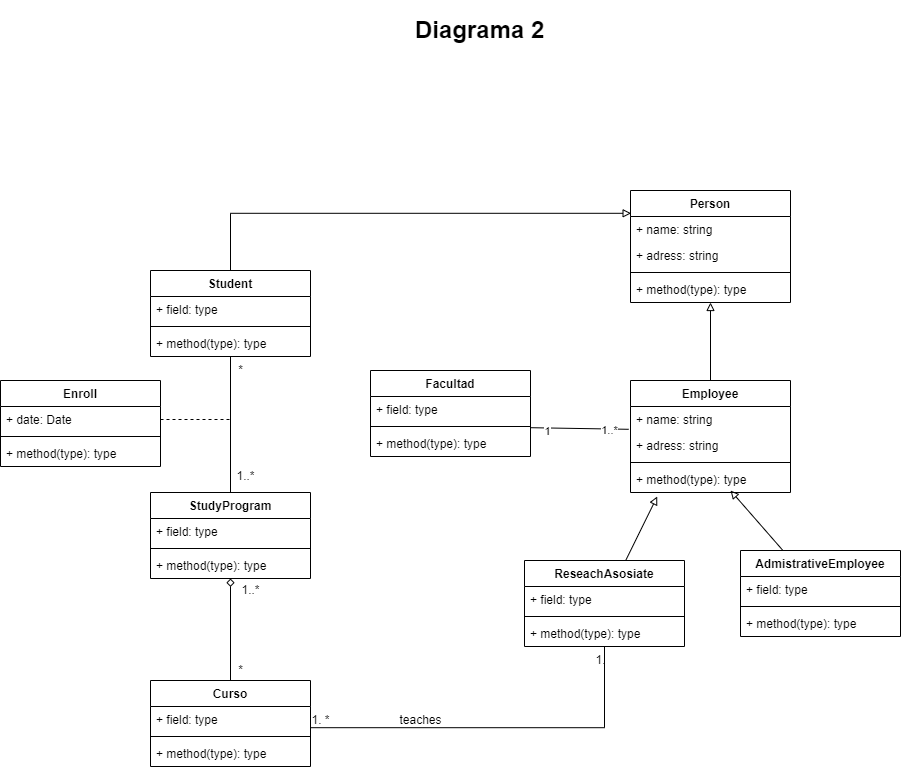

The diagram above was exported from draw.io. Its source (the exported page's mxGraphModel, read from the mxfile embedded in the PNG):
<mxGraphModel dx="1335" dy="742" grid="1" gridSize="10" guides="1" tooltips="1" connect="1" arrows="1" fold="1" page="1" pageScale="1" pageWidth="827" pageHeight="1169" math="0" shadow="0">
  <root>
    <mxCell id="0" />
    <mxCell id="1" parent="0" />
    <mxCell id="QUfXDTX2zmaT8sCgf0Pp-1" style="edgeStyle=none;rounded=0;orthogonalLoop=1;jettySize=auto;html=1;endArrow=block;endFill=0;entryX=0.625;entryY=0.923;entryDx=0;entryDy=0;entryPerimeter=0;" edge="1" parent="1" source="QUfXDTX2zmaT8sCgf0Pp-2" target="QUfXDTX2zmaT8sCgf0Pp-44">
      <mxGeometry relative="1" as="geometry" />
    </mxCell>
    <mxCell id="QUfXDTX2zmaT8sCgf0Pp-2" value="AdmistrativeEmployee" style="swimlane;fontStyle=1;align=center;verticalAlign=top;childLayout=stackLayout;horizontal=1;startSize=26;horizontalStack=0;resizeParent=1;resizeParentMax=0;resizeLast=0;collapsible=1;marginBottom=0;" vertex="1" parent="1">
      <mxGeometry x="940" y="550" width="160" height="86" as="geometry" />
    </mxCell>
    <mxCell id="QUfXDTX2zmaT8sCgf0Pp-3" value="+ field: type" style="text;strokeColor=none;fillColor=none;align=left;verticalAlign=top;spacingLeft=4;spacingRight=4;overflow=hidden;rotatable=0;points=[[0,0.5],[1,0.5]];portConstraint=eastwest;" vertex="1" parent="QUfXDTX2zmaT8sCgf0Pp-2">
      <mxGeometry y="26" width="160" height="26" as="geometry" />
    </mxCell>
    <mxCell id="QUfXDTX2zmaT8sCgf0Pp-4" value="" style="line;strokeWidth=1;fillColor=none;align=left;verticalAlign=middle;spacingTop=-1;spacingLeft=3;spacingRight=3;rotatable=0;labelPosition=right;points=[];portConstraint=eastwest;" vertex="1" parent="QUfXDTX2zmaT8sCgf0Pp-2">
      <mxGeometry y="52" width="160" height="8" as="geometry" />
    </mxCell>
    <mxCell id="QUfXDTX2zmaT8sCgf0Pp-5" value="+ method(type): type" style="text;strokeColor=none;fillColor=none;align=left;verticalAlign=top;spacingLeft=4;spacingRight=4;overflow=hidden;rotatable=0;points=[[0,0.5],[1,0.5]];portConstraint=eastwest;" vertex="1" parent="QUfXDTX2zmaT8sCgf0Pp-2">
      <mxGeometry y="60" width="160" height="26" as="geometry" />
    </mxCell>
    <mxCell id="QUfXDTX2zmaT8sCgf0Pp-6" style="edgeStyle=none;rounded=0;orthogonalLoop=1;jettySize=auto;html=1;endArrow=none;endFill=0;" edge="1" parent="1" source="QUfXDTX2zmaT8sCgf0Pp-8" target="QUfXDTX2zmaT8sCgf0Pp-27">
      <mxGeometry relative="1" as="geometry" />
    </mxCell>
    <mxCell id="QUfXDTX2zmaT8sCgf0Pp-7" style="edgeStyle=orthogonalEdgeStyle;rounded=0;orthogonalLoop=1;jettySize=auto;html=1;endArrow=block;endFill=0;entryX=0.004;entryY=-0.123;entryDx=0;entryDy=0;entryPerimeter=0;" edge="1" parent="1" source="QUfXDTX2zmaT8sCgf0Pp-8" target="QUfXDTX2zmaT8sCgf0Pp-35">
      <mxGeometry relative="1" as="geometry" />
    </mxCell>
    <mxCell id="QUfXDTX2zmaT8sCgf0Pp-8" value="Student" style="swimlane;fontStyle=1;align=center;verticalAlign=top;childLayout=stackLayout;horizontal=1;startSize=26;horizontalStack=0;resizeParent=1;resizeParentMax=0;resizeLast=0;collapsible=1;marginBottom=0;" vertex="1" parent="1">
      <mxGeometry x="350" y="270" width="160" height="86" as="geometry" />
    </mxCell>
    <mxCell id="QUfXDTX2zmaT8sCgf0Pp-9" value="+ field: type" style="text;strokeColor=none;fillColor=none;align=left;verticalAlign=top;spacingLeft=4;spacingRight=4;overflow=hidden;rotatable=0;points=[[0,0.5],[1,0.5]];portConstraint=eastwest;" vertex="1" parent="QUfXDTX2zmaT8sCgf0Pp-8">
      <mxGeometry y="26" width="160" height="26" as="geometry" />
    </mxCell>
    <mxCell id="QUfXDTX2zmaT8sCgf0Pp-10" value="" style="line;strokeWidth=1;fillColor=none;align=left;verticalAlign=middle;spacingTop=-1;spacingLeft=3;spacingRight=3;rotatable=0;labelPosition=right;points=[];portConstraint=eastwest;" vertex="1" parent="QUfXDTX2zmaT8sCgf0Pp-8">
      <mxGeometry y="52" width="160" height="8" as="geometry" />
    </mxCell>
    <mxCell id="QUfXDTX2zmaT8sCgf0Pp-11" value="+ method(type): type" style="text;strokeColor=none;fillColor=none;align=left;verticalAlign=top;spacingLeft=4;spacingRight=4;overflow=hidden;rotatable=0;points=[[0,0.5],[1,0.5]];portConstraint=eastwest;" vertex="1" parent="QUfXDTX2zmaT8sCgf0Pp-8">
      <mxGeometry y="60" width="160" height="26" as="geometry" />
    </mxCell>
    <mxCell id="QUfXDTX2zmaT8sCgf0Pp-12" value="Facultad" style="swimlane;fontStyle=1;align=center;verticalAlign=top;childLayout=stackLayout;horizontal=1;startSize=26;horizontalStack=0;resizeParent=1;resizeParentMax=0;resizeLast=0;collapsible=1;marginBottom=0;" vertex="1" parent="1">
      <mxGeometry x="570" y="370" width="160" height="86" as="geometry" />
    </mxCell>
    <mxCell id="QUfXDTX2zmaT8sCgf0Pp-13" value="+ field: type" style="text;strokeColor=none;fillColor=none;align=left;verticalAlign=top;spacingLeft=4;spacingRight=4;overflow=hidden;rotatable=0;points=[[0,0.5],[1,0.5]];portConstraint=eastwest;" vertex="1" parent="QUfXDTX2zmaT8sCgf0Pp-12">
      <mxGeometry y="26" width="160" height="26" as="geometry" />
    </mxCell>
    <mxCell id="QUfXDTX2zmaT8sCgf0Pp-14" value="" style="line;strokeWidth=1;fillColor=none;align=left;verticalAlign=middle;spacingTop=-1;spacingLeft=3;spacingRight=3;rotatable=0;labelPosition=right;points=[];portConstraint=eastwest;" vertex="1" parent="QUfXDTX2zmaT8sCgf0Pp-12">
      <mxGeometry y="52" width="160" height="8" as="geometry" />
    </mxCell>
    <mxCell id="QUfXDTX2zmaT8sCgf0Pp-15" value="+ method(type): type" style="text;strokeColor=none;fillColor=none;align=left;verticalAlign=top;spacingLeft=4;spacingRight=4;overflow=hidden;rotatable=0;points=[[0,0.5],[1,0.5]];portConstraint=eastwest;" vertex="1" parent="QUfXDTX2zmaT8sCgf0Pp-12">
      <mxGeometry y="60" width="160" height="26" as="geometry" />
    </mxCell>
    <mxCell id="QUfXDTX2zmaT8sCgf0Pp-16" style="rounded=0;orthogonalLoop=1;jettySize=auto;html=1;entryX=1.004;entryY=0.815;entryDx=0;entryDy=0;entryPerimeter=0;endArrow=none;endFill=0;edgeStyle=orthogonalEdgeStyle;" edge="1" parent="1" source="QUfXDTX2zmaT8sCgf0Pp-18" target="QUfXDTX2zmaT8sCgf0Pp-24">
      <mxGeometry relative="1" as="geometry" />
    </mxCell>
    <mxCell id="QUfXDTX2zmaT8sCgf0Pp-17" style="edgeStyle=none;rounded=0;orthogonalLoop=1;jettySize=auto;html=1;endArrow=block;endFill=0;entryX=0.167;entryY=1.154;entryDx=0;entryDy=0;entryPerimeter=0;" edge="1" parent="1" source="QUfXDTX2zmaT8sCgf0Pp-18" target="QUfXDTX2zmaT8sCgf0Pp-44">
      <mxGeometry relative="1" as="geometry" />
    </mxCell>
    <mxCell id="QUfXDTX2zmaT8sCgf0Pp-18" value="ReseachAsosiate" style="swimlane;fontStyle=1;align=center;verticalAlign=top;childLayout=stackLayout;horizontal=1;startSize=26;horizontalStack=0;resizeParent=1;resizeParentMax=0;resizeLast=0;collapsible=1;marginBottom=0;" vertex="1" parent="1">
      <mxGeometry x="724" y="560" width="160" height="86" as="geometry" />
    </mxCell>
    <mxCell id="QUfXDTX2zmaT8sCgf0Pp-19" value="+ field: type" style="text;strokeColor=none;fillColor=none;align=left;verticalAlign=top;spacingLeft=4;spacingRight=4;overflow=hidden;rotatable=0;points=[[0,0.5],[1,0.5]];portConstraint=eastwest;" vertex="1" parent="QUfXDTX2zmaT8sCgf0Pp-18">
      <mxGeometry y="26" width="160" height="26" as="geometry" />
    </mxCell>
    <mxCell id="QUfXDTX2zmaT8sCgf0Pp-20" value="" style="line;strokeWidth=1;fillColor=none;align=left;verticalAlign=middle;spacingTop=-1;spacingLeft=3;spacingRight=3;rotatable=0;labelPosition=right;points=[];portConstraint=eastwest;" vertex="1" parent="QUfXDTX2zmaT8sCgf0Pp-18">
      <mxGeometry y="52" width="160" height="8" as="geometry" />
    </mxCell>
    <mxCell id="QUfXDTX2zmaT8sCgf0Pp-21" value="+ method(type): type" style="text;strokeColor=none;fillColor=none;align=left;verticalAlign=top;spacingLeft=4;spacingRight=4;overflow=hidden;rotatable=0;points=[[0,0.5],[1,0.5]];portConstraint=eastwest;" vertex="1" parent="QUfXDTX2zmaT8sCgf0Pp-18">
      <mxGeometry y="60" width="160" height="26" as="geometry" />
    </mxCell>
    <mxCell id="QUfXDTX2zmaT8sCgf0Pp-22" style="rounded=0;orthogonalLoop=1;jettySize=auto;html=1;endArrow=diamond;endFill=0;" edge="1" parent="1" source="QUfXDTX2zmaT8sCgf0Pp-23" target="QUfXDTX2zmaT8sCgf0Pp-30">
      <mxGeometry relative="1" as="geometry" />
    </mxCell>
    <mxCell id="QUfXDTX2zmaT8sCgf0Pp-23" value="Curso" style="swimlane;fontStyle=1;align=center;verticalAlign=top;childLayout=stackLayout;horizontal=1;startSize=26;horizontalStack=0;resizeParent=1;resizeParentMax=0;resizeLast=0;collapsible=1;marginBottom=0;" vertex="1" parent="1">
      <mxGeometry x="350" y="680" width="160" height="86" as="geometry" />
    </mxCell>
    <mxCell id="QUfXDTX2zmaT8sCgf0Pp-24" value="+ field: type" style="text;strokeColor=none;fillColor=none;align=left;verticalAlign=top;spacingLeft=4;spacingRight=4;overflow=hidden;rotatable=0;points=[[0,0.5],[1,0.5]];portConstraint=eastwest;" vertex="1" parent="QUfXDTX2zmaT8sCgf0Pp-23">
      <mxGeometry y="26" width="160" height="26" as="geometry" />
    </mxCell>
    <mxCell id="QUfXDTX2zmaT8sCgf0Pp-25" value="" style="line;strokeWidth=1;fillColor=none;align=left;verticalAlign=middle;spacingTop=-1;spacingLeft=3;spacingRight=3;rotatable=0;labelPosition=right;points=[];portConstraint=eastwest;" vertex="1" parent="QUfXDTX2zmaT8sCgf0Pp-23">
      <mxGeometry y="52" width="160" height="8" as="geometry" />
    </mxCell>
    <mxCell id="QUfXDTX2zmaT8sCgf0Pp-26" value="+ method(type): type" style="text;strokeColor=none;fillColor=none;align=left;verticalAlign=top;spacingLeft=4;spacingRight=4;overflow=hidden;rotatable=0;points=[[0,0.5],[1,0.5]];portConstraint=eastwest;" vertex="1" parent="QUfXDTX2zmaT8sCgf0Pp-23">
      <mxGeometry y="60" width="160" height="26" as="geometry" />
    </mxCell>
    <mxCell id="QUfXDTX2zmaT8sCgf0Pp-27" value="StudyProgram" style="swimlane;fontStyle=1;align=center;verticalAlign=top;childLayout=stackLayout;horizontal=1;startSize=26;horizontalStack=0;resizeParent=1;resizeParentMax=0;resizeLast=0;collapsible=1;marginBottom=0;" vertex="1" parent="1">
      <mxGeometry x="350" y="492" width="160" height="86" as="geometry" />
    </mxCell>
    <mxCell id="QUfXDTX2zmaT8sCgf0Pp-28" value="+ field: type" style="text;strokeColor=none;fillColor=none;align=left;verticalAlign=top;spacingLeft=4;spacingRight=4;overflow=hidden;rotatable=0;points=[[0,0.5],[1,0.5]];portConstraint=eastwest;" vertex="1" parent="QUfXDTX2zmaT8sCgf0Pp-27">
      <mxGeometry y="26" width="160" height="26" as="geometry" />
    </mxCell>
    <mxCell id="QUfXDTX2zmaT8sCgf0Pp-29" value="" style="line;strokeWidth=1;fillColor=none;align=left;verticalAlign=middle;spacingTop=-1;spacingLeft=3;spacingRight=3;rotatable=0;labelPosition=right;points=[];portConstraint=eastwest;" vertex="1" parent="QUfXDTX2zmaT8sCgf0Pp-27">
      <mxGeometry y="52" width="160" height="8" as="geometry" />
    </mxCell>
    <mxCell id="QUfXDTX2zmaT8sCgf0Pp-30" value="+ method(type): type" style="text;strokeColor=none;fillColor=none;align=left;verticalAlign=top;spacingLeft=4;spacingRight=4;overflow=hidden;rotatable=0;points=[[0,0.5],[1,0.5]];portConstraint=eastwest;" vertex="1" parent="QUfXDTX2zmaT8sCgf0Pp-27">
      <mxGeometry y="60" width="160" height="26" as="geometry" />
    </mxCell>
    <mxCell id="QUfXDTX2zmaT8sCgf0Pp-31" style="edgeStyle=none;rounded=0;orthogonalLoop=1;jettySize=auto;html=1;entryX=0.999;entryY=-0.108;entryDx=0;entryDy=0;entryPerimeter=0;endArrow=none;endFill=0;exitX=-0.011;exitY=-0.123;exitDx=0;exitDy=0;exitPerimeter=0;" edge="1" parent="1" source="QUfXDTX2zmaT8sCgf0Pp-42" target="QUfXDTX2zmaT8sCgf0Pp-15">
      <mxGeometry relative="1" as="geometry" />
    </mxCell>
    <mxCell id="QUfXDTX2zmaT8sCgf0Pp-32" value="1" style="edgeLabel;html=1;align=center;verticalAlign=middle;resizable=0;points=[];" vertex="1" connectable="0" parent="QUfXDTX2zmaT8sCgf0Pp-31">
      <mxGeometry x="0.6665" y="3" relative="1" as="geometry">
        <mxPoint as="offset" />
      </mxGeometry>
    </mxCell>
    <mxCell id="QUfXDTX2zmaT8sCgf0Pp-33" value="1..*" style="edgeLabel;html=1;align=center;verticalAlign=middle;resizable=0;points=[];" vertex="1" connectable="0" parent="QUfXDTX2zmaT8sCgf0Pp-31">
      <mxGeometry x="-0.593" y="1" relative="1" as="geometry">
        <mxPoint as="offset" />
      </mxGeometry>
    </mxCell>
    <mxCell id="QUfXDTX2zmaT8sCgf0Pp-34" value="Person" style="swimlane;fontStyle=1;align=center;verticalAlign=top;childLayout=stackLayout;horizontal=1;startSize=26;horizontalStack=0;resizeParent=1;resizeParentMax=0;resizeLast=0;collapsible=1;marginBottom=0;" vertex="1" parent="1">
      <mxGeometry x="830" y="190" width="160" height="112" as="geometry" />
    </mxCell>
    <mxCell id="QUfXDTX2zmaT8sCgf0Pp-35" value="+ name: string" style="text;strokeColor=none;fillColor=none;align=left;verticalAlign=top;spacingLeft=4;spacingRight=4;overflow=hidden;rotatable=0;points=[[0,0.5],[1,0.5]];portConstraint=eastwest;" vertex="1" parent="QUfXDTX2zmaT8sCgf0Pp-34">
      <mxGeometry y="26" width="160" height="26" as="geometry" />
    </mxCell>
    <mxCell id="QUfXDTX2zmaT8sCgf0Pp-36" value="+ adress: string" style="text;strokeColor=none;fillColor=none;align=left;verticalAlign=top;spacingLeft=4;spacingRight=4;overflow=hidden;rotatable=0;points=[[0,0.5],[1,0.5]];portConstraint=eastwest;" vertex="1" parent="QUfXDTX2zmaT8sCgf0Pp-34">
      <mxGeometry y="52" width="160" height="26" as="geometry" />
    </mxCell>
    <mxCell id="QUfXDTX2zmaT8sCgf0Pp-37" value="" style="line;strokeWidth=1;fillColor=none;align=left;verticalAlign=middle;spacingTop=-1;spacingLeft=3;spacingRight=3;rotatable=0;labelPosition=right;points=[];portConstraint=eastwest;" vertex="1" parent="QUfXDTX2zmaT8sCgf0Pp-34">
      <mxGeometry y="78" width="160" height="8" as="geometry" />
    </mxCell>
    <mxCell id="QUfXDTX2zmaT8sCgf0Pp-38" value="+ method(type): type" style="text;strokeColor=none;fillColor=none;align=left;verticalAlign=top;spacingLeft=4;spacingRight=4;overflow=hidden;rotatable=0;points=[[0,0.5],[1,0.5]];portConstraint=eastwest;" vertex="1" parent="QUfXDTX2zmaT8sCgf0Pp-34">
      <mxGeometry y="86" width="160" height="26" as="geometry" />
    </mxCell>
    <mxCell id="QUfXDTX2zmaT8sCgf0Pp-39" style="edgeStyle=none;rounded=0;orthogonalLoop=1;jettySize=auto;html=1;endArrow=block;endFill=0;" edge="1" parent="1" source="QUfXDTX2zmaT8sCgf0Pp-40" target="QUfXDTX2zmaT8sCgf0Pp-38">
      <mxGeometry relative="1" as="geometry" />
    </mxCell>
    <mxCell id="QUfXDTX2zmaT8sCgf0Pp-40" value="Employee" style="swimlane;fontStyle=1;align=center;verticalAlign=top;childLayout=stackLayout;horizontal=1;startSize=26;horizontalStack=0;resizeParent=1;resizeParentMax=0;resizeLast=0;collapsible=1;marginBottom=0;" vertex="1" parent="1">
      <mxGeometry x="830" y="380" width="160" height="112" as="geometry" />
    </mxCell>
    <mxCell id="QUfXDTX2zmaT8sCgf0Pp-41" value="+ name: string" style="text;strokeColor=none;fillColor=none;align=left;verticalAlign=top;spacingLeft=4;spacingRight=4;overflow=hidden;rotatable=0;points=[[0,0.5],[1,0.5]];portConstraint=eastwest;" vertex="1" parent="QUfXDTX2zmaT8sCgf0Pp-40">
      <mxGeometry y="26" width="160" height="26" as="geometry" />
    </mxCell>
    <mxCell id="QUfXDTX2zmaT8sCgf0Pp-42" value="+ adress: string" style="text;strokeColor=none;fillColor=none;align=left;verticalAlign=top;spacingLeft=4;spacingRight=4;overflow=hidden;rotatable=0;points=[[0,0.5],[1,0.5]];portConstraint=eastwest;" vertex="1" parent="QUfXDTX2zmaT8sCgf0Pp-40">
      <mxGeometry y="52" width="160" height="26" as="geometry" />
    </mxCell>
    <mxCell id="QUfXDTX2zmaT8sCgf0Pp-43" value="" style="line;strokeWidth=1;fillColor=none;align=left;verticalAlign=middle;spacingTop=-1;spacingLeft=3;spacingRight=3;rotatable=0;labelPosition=right;points=[];portConstraint=eastwest;" vertex="1" parent="QUfXDTX2zmaT8sCgf0Pp-40">
      <mxGeometry y="78" width="160" height="8" as="geometry" />
    </mxCell>
    <mxCell id="QUfXDTX2zmaT8sCgf0Pp-44" value="+ method(type): type" style="text;strokeColor=none;fillColor=none;align=left;verticalAlign=top;spacingLeft=4;spacingRight=4;overflow=hidden;rotatable=0;points=[[0,0.5],[1,0.5]];portConstraint=eastwest;" vertex="1" parent="QUfXDTX2zmaT8sCgf0Pp-40">
      <mxGeometry y="86" width="160" height="26" as="geometry" />
    </mxCell>
    <mxCell id="QUfXDTX2zmaT8sCgf0Pp-45" value="Enroll" style="swimlane;fontStyle=1;align=center;verticalAlign=top;childLayout=stackLayout;horizontal=1;startSize=26;horizontalStack=0;resizeParent=1;resizeParentMax=0;resizeLast=0;collapsible=1;marginBottom=0;" vertex="1" parent="1">
      <mxGeometry x="200" y="380" width="160" height="86" as="geometry" />
    </mxCell>
    <mxCell id="QUfXDTX2zmaT8sCgf0Pp-46" value="+ date: Date" style="text;strokeColor=none;fillColor=none;align=left;verticalAlign=top;spacingLeft=4;spacingRight=4;overflow=hidden;rotatable=0;points=[[0,0.5],[1,0.5]];portConstraint=eastwest;" vertex="1" parent="QUfXDTX2zmaT8sCgf0Pp-45">
      <mxGeometry y="26" width="160" height="26" as="geometry" />
    </mxCell>
    <mxCell id="QUfXDTX2zmaT8sCgf0Pp-47" value="" style="line;strokeWidth=1;fillColor=none;align=left;verticalAlign=middle;spacingTop=-1;spacingLeft=3;spacingRight=3;rotatable=0;labelPosition=right;points=[];portConstraint=eastwest;" vertex="1" parent="QUfXDTX2zmaT8sCgf0Pp-45">
      <mxGeometry y="52" width="160" height="8" as="geometry" />
    </mxCell>
    <mxCell id="QUfXDTX2zmaT8sCgf0Pp-48" value="+ method(type): type" style="text;strokeColor=none;fillColor=none;align=left;verticalAlign=top;spacingLeft=4;spacingRight=4;overflow=hidden;rotatable=0;points=[[0,0.5],[1,0.5]];portConstraint=eastwest;" vertex="1" parent="QUfXDTX2zmaT8sCgf0Pp-45">
      <mxGeometry y="60" width="160" height="26" as="geometry" />
    </mxCell>
    <mxCell id="QUfXDTX2zmaT8sCgf0Pp-49" style="rounded=0;orthogonalLoop=1;jettySize=auto;html=1;endArrow=none;endFill=0;dashed=1;" edge="1" parent="1" source="QUfXDTX2zmaT8sCgf0Pp-46">
      <mxGeometry relative="1" as="geometry">
        <mxPoint x="430" y="419" as="targetPoint" />
      </mxGeometry>
    </mxCell>
    <mxCell id="QUfXDTX2zmaT8sCgf0Pp-50" value="teaches" style="text;html=1;align=center;verticalAlign=middle;resizable=0;points=[];autosize=1;strokeColor=none;fillColor=none;" vertex="1" parent="1">
      <mxGeometry x="590" y="710" width="60" height="20" as="geometry" />
    </mxCell>
    <mxCell id="QUfXDTX2zmaT8sCgf0Pp-51" value="1." style="text;html=1;align=center;verticalAlign=middle;resizable=0;points=[];autosize=1;strokeColor=none;fillColor=none;" vertex="1" parent="1">
      <mxGeometry x="785" y="650" width="30" height="20" as="geometry" />
    </mxCell>
    <mxCell id="QUfXDTX2zmaT8sCgf0Pp-52" value="1. *" style="text;html=1;align=center;verticalAlign=middle;resizable=0;points=[];autosize=1;strokeColor=none;fillColor=none;" vertex="1" parent="1">
      <mxGeometry x="505" y="710" width="30" height="20" as="geometry" />
    </mxCell>
    <mxCell id="QUfXDTX2zmaT8sCgf0Pp-53" value="1..*" style="text;html=1;align=center;verticalAlign=middle;resizable=0;points=[];autosize=1;strokeColor=none;fillColor=none;" vertex="1" parent="1">
      <mxGeometry x="430" y="466" width="30" height="20" as="geometry" />
    </mxCell>
    <mxCell id="QUfXDTX2zmaT8sCgf0Pp-54" value="*" style="text;html=1;align=center;verticalAlign=middle;resizable=0;points=[];autosize=1;strokeColor=none;fillColor=none;" vertex="1" parent="1">
      <mxGeometry x="430" y="360" width="20" height="20" as="geometry" />
    </mxCell>
    <mxCell id="QUfXDTX2zmaT8sCgf0Pp-55" value="*" style="text;html=1;align=center;verticalAlign=middle;resizable=0;points=[];autosize=1;strokeColor=none;fillColor=none;" vertex="1" parent="1">
      <mxGeometry x="430" y="660" width="20" height="20" as="geometry" />
    </mxCell>
    <mxCell id="QUfXDTX2zmaT8sCgf0Pp-56" value="1..*" style="text;html=1;align=center;verticalAlign=middle;resizable=0;points=[];autosize=1;strokeColor=none;fillColor=none;" vertex="1" parent="1">
      <mxGeometry x="435" y="580" width="30" height="20" as="geometry" />
    </mxCell>
    <mxCell id="QUfXDTX2zmaT8sCgf0Pp-57" value="&lt;h1&gt;&lt;font style=&quot;vertical-align: inherit;&quot;&gt;&lt;font style=&quot;vertical-align: inherit;&quot;&gt;Diagrama 2&lt;/font&gt;&lt;/font&gt;&lt;/h1&gt;" style="text;html=1;strokeColor=none;fillColor=none;spacing=5;spacingTop=-20;whiteSpace=wrap;overflow=hidden;rounded=0;" vertex="1" parent="1">
      <mxGeometry x="610" y="10" width="190" height="70" as="geometry" />
    </mxCell>
  </root>
</mxGraphModel>